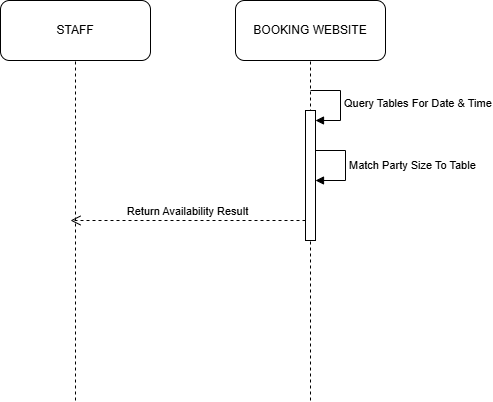

The diagram above was exported from draw.io. Its source (the exported page's mxGraphModel, read from the mxfile embedded in the PNG):
<mxGraphModel dx="1030" dy="562" grid="1" gridSize="10" guides="1" tooltips="1" connect="1" arrows="1" fold="1" page="1" pageScale="1" pageWidth="850" pageHeight="1100" math="0" shadow="0">
  <root>
    <mxCell id="0" />
    <mxCell id="1" parent="0" />
    <mxCell id="fCmajV2JKRpf6tUQ6hkM-38" parent="1" style="rounded=1;whiteSpace=wrap;html=1;" value="STAFF" vertex="1">
      <mxGeometry height="60" width="150" x="40" y="40" as="geometry" />
    </mxCell>
    <mxCell id="fCmajV2JKRpf6tUQ6hkM-39" parent="1" style="rounded=1;whiteSpace=wrap;html=1;" value="BOOKING WEBSITE" vertex="1">
      <mxGeometry height="60" width="150" x="275" y="40" as="geometry" />
    </mxCell>
    <mxCell id="fCmajV2JKRpf6tUQ6hkM-40" edge="1" parent="1" style="endArrow=none;dashed=1;html=1;rounded=0;entryX=0.5;entryY=1;entryDx=0;entryDy=0;" target="fCmajV2JKRpf6tUQ6hkM-38" value="">
      <mxGeometry height="50" relative="1" width="50" as="geometry">
        <mxPoint x="115" y="440" as="sourcePoint" />
        <mxPoint x="340" y="270" as="targetPoint" />
      </mxGeometry>
    </mxCell>
    <mxCell id="fCmajV2JKRpf6tUQ6hkM-41" edge="1" parent="1" style="endArrow=none;dashed=1;html=1;rounded=0;" value="">
      <mxGeometry height="50" relative="1" width="50" as="geometry">
        <mxPoint x="355" y="200" as="sourcePoint" />
        <mxPoint x="355" y="200" as="targetPoint" />
      </mxGeometry>
    </mxCell>
    <mxCell id="fCmajV2JKRpf6tUQ6hkM-51" edge="1" parent="1" style="endArrow=none;dashed=1;html=1;rounded=0;entryX=0.5;entryY=1;entryDx=0;entryDy=0;" target="fCmajV2JKRpf6tUQ6hkM-39" value="">
      <mxGeometry height="50" relative="1" width="50" as="geometry">
        <Array as="points" />
        <mxPoint x="350" y="440" as="sourcePoint" />
        <mxPoint x="30" y="80" as="targetPoint" />
      </mxGeometry>
    </mxCell>
    <mxCell id="fCmajV2JKRpf6tUQ6hkM-54" edge="1" parent="1" style="endArrow=none;dashed=1;html=1;rounded=0;entryX=0.5;entryY=1;entryDx=0;entryDy=0;" target="fCmajV2JKRpf6tUQ6hkM-39" value="">
      <mxGeometry height="50" relative="1" width="50" as="geometry">
        <mxPoint x="350" y="100" as="sourcePoint" />
        <mxPoint x="380" y="230" as="targetPoint" />
      </mxGeometry>
    </mxCell>
    <mxCell id="fCmajV2JKRpf6tUQ6hkM-55" parent="1" style="html=1;points=[[0,0,0,0,5],[0,1,0,0,-5],[1,0,0,0,5],[1,1,0,0,-5]];perimeter=orthogonalPerimeter;outlineConnect=0;targetShapes=umlLifeline;portConstraint=eastwest;newEdgeStyle={&quot;curved&quot;:0,&quot;rounded&quot;:0};" value="" vertex="1">
      <mxGeometry height="130" width="10" x="345" y="150" as="geometry" />
    </mxCell>
    <mxCell id="fCmajV2JKRpf6tUQ6hkM-56" edge="1" parent="1" style="html=1;align=left;spacingLeft=2;endArrow=block;rounded=0;edgeStyle=orthogonalEdgeStyle;curved=0;rounded=0;" target="fCmajV2JKRpf6tUQ6hkM-55" value="Query Tables For Date &amp;amp; Time">
      <mxGeometry relative="1" as="geometry">
        <Array as="points">
          <mxPoint x="380" y="160" />
        </Array>
        <mxPoint x="350" y="130" as="sourcePoint" />
      </mxGeometry>
    </mxCell>
    <mxCell id="fCmajV2JKRpf6tUQ6hkM-60" edge="1" parent="1" style="html=1;align=left;spacingLeft=2;endArrow=block;rounded=0;edgeStyle=orthogonalEdgeStyle;curved=0;rounded=0;" target="fCmajV2JKRpf6tUQ6hkM-55" value="Match Party Size To Table">
      <mxGeometry relative="1" as="geometry">
        <Array as="points">
          <mxPoint x="385" y="190" />
          <mxPoint x="385" y="220" />
        </Array>
        <mxPoint x="355" y="190" as="sourcePoint" />
        <mxPoint x="360" y="220" as="targetPoint" />
      </mxGeometry>
    </mxCell>
    <mxCell id="fCmajV2JKRpf6tUQ6hkM-61" edge="1" parent="1" source="fCmajV2JKRpf6tUQ6hkM-55" style="html=1;verticalAlign=bottom;endArrow=open;dashed=1;endSize=8;curved=0;rounded=0;" value="Return Availability Result">
      <mxGeometry relative="1" as="geometry">
        <mxPoint x="400" y="260" as="sourcePoint" />
        <mxPoint x="110" y="260" as="targetPoint" />
      </mxGeometry>
    </mxCell>
  </root>
</mxGraphModel>